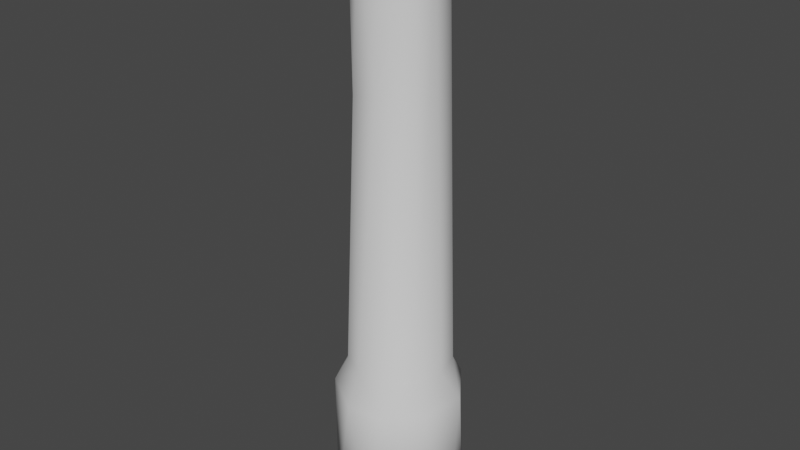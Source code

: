 # Source: Chimneys.blend  (saved by Blender 2.83.21; exported with 4.5.12 LTS)
import bpy
from mathutils import Matrix  # noqa: F401  (used for matrix-valued properties, if any)

bpy.ops.wm.read_factory_settings(use_empty=True)
scene = bpy.context.scene
scene.name = 'Scene'

# ---- collections
col_collection = bpy.data.collections.new('Collection'); scene.collection.children.link(col_collection)

# ---- world
world_world = bpy.data.worlds.new('World'); scene.world = world_world
world_world.use_nodes = True; world_world.node_tree.nodes.clear()
_N = world_world.node_tree.nodes; _L = world_world.node_tree.links
n0 = _N.new('ShaderNodeOutputWorld'); n0.name = 'World Output'; n0.location = (300, 300)
n1 = _N.new('ShaderNodeBackground'); n1.name = 'Background'; n1.location = (10, 300)
n1.inputs[0].default_value = (0.05088, 0.05088, 0.05088, 1.0)
_L.new(n1.outputs[0], n0.inputs[0])
n0.is_active_output = True
world_world.color = (0.05088, 0.05088, 0.05088)
world_world.use_sun_shadow = False
world_world.sun_shadow_jitter_overblur = 0.0

# ---- meshes
me_cylinder_001 = bpy.data.meshes.new('Cylinder.001')
me_cylinder_001.from_pydata([(-0.4682, 1.975, 4.014), (0.7654, 1.848, 0.0), (1.73, 1.067, 0.0), (1.066, 1.728, 4.014), (2.0, -8.742e-08, 0.0), (1.975, 0.4682, 4.014), (1.648, -1.19, 0.0), (1.728, -1.066, 4.014), (0.3238, -2.007, 0.0), (0.7654, -1.848, 4.0), (-1.19, -1.648, 0.0), (-0.35, -2.001, 3.981), (-2.007, -0.3238, 0.0), (-1.646, -1.189, 4.014), (-2.0, 2.385e-08, 4.0), (-1.648, 1.19, 0.0), (-1.715, 1.089, 3.981), (-0.3238, 2.007, 0.0), (0.6123, 1.478, 5.0), (-0.284, 1.587, 5.044), (1.347, 0.9084, 5.018), (1.6, -6.547e-08, 5.0), (1.323, -0.9211, 5.044), (0.6123, -1.478, 5.0), (-0.3141, -1.579, 5.075), (-1.131, -1.131, 5.0), (-1.606, -0.3195, 4.954), (-1.334, 0.9245, 5.045), (1.103, 0.6972, 17.83), (1.268, -0.1218, 17.79), (1.086, -0.7337, 17.82), (0.4852, -1.24, 17.89), (-0.2947, -1.316, 17.89), (-1.082, -0.7911, 17.88), (-1.328, 0.2498, 17.89), (-0.1977, 1.275, 17.82), (0.7385, 1.107, 13.58), (-0.727, -1.112, 13.59), (-1.292, -0.3173, 13.28), (-1.057, 0.7584, 17.82), (-0.7337, 1.098, 13.58), (0.2312, -1.301, 13.82), (0.5143, 1.227, 17.89), (-0.3952, 1.681, 18.33), (-1.677, -0.3425, 18.29), (0.9759, 1.417, 18.31), (1.566, 0.6414, 18.32), (1.663, -0.4278, 18.32), (0.9379, -1.424, 18.31), (-0.3342, -1.696, 18.31), (-1.189, -1.213, 18.34), (-1.44, 0.9585, 18.34), (0.5927, 1.469, 18.9), (-0.3367, 1.669, 18.7), (1.397, 0.9849, 18.7), (1.686, -0.2932, 18.7), (0.957, -1.431, 18.69), (-0.3805, -1.662, 18.71), (-1.415, -0.944, 18.71), (-1.595, 0.03942, 18.88), (-1.397, 0.9784, 18.7), (0.2058, 1.034, 18.93), (0.8796, 0.6028, 18.93), (1.045, -0.2252, 18.93), (0.3651, -1.029, 18.93), (-0.586, -0.877, 18.93), (-1.105, 2.154e-07, 18.93), (-0.542, 0.9141, 18.93), (1.461, -0.3154, 18.93), (0.3319, -1.4, 18.93), (-0.8138, -1.197, 18.93), (-0.8427, 1.167, 18.93), (0.2252, 1.045, 1.595), (0.9141, 0.542, 1.595), (0.9707, -0.4936, 1.595), (-0.05653, -1.09, 1.595), (-0.9033, -0.5571, 1.595), (-1.034, 0.2058, 1.595), (-0.5981, 0.8827, 1.595)], [], [(54, 68, 55), (55, 68, 56), (56, 69, 57), (63, 68, 62), (1, 3, 2), (2, 5, 4), (8, 11, 10), (10, 13, 12), (3, 18, 20), (26, 14, 13), (13, 25, 26), (5, 20, 21), (36, 35, 42), (41, 31, 32), (40, 39, 35), (34, 39, 38), (34, 38, 33), (33, 38, 37), (33, 37, 32), (36, 42, 28), (22, 29, 30), (27, 39, 40), (35, 19, 40), (24, 41, 37), (46, 28, 45), (44, 33, 50), (59, 44, 58), (54, 45, 52), (60, 59, 71), (69, 56, 68), (52, 53, 71), (53, 60, 71), (70, 57, 69), (52, 61, 62), (52, 62, 68), (64, 69, 68), (63, 64, 68), (64, 74, 75), (65, 75, 76), (66, 76, 77), (2, 3, 5), (9, 8, 6, 7), (16, 15, 12, 14), (8, 9, 11), (10, 11, 13), (12, 13, 14), (0, 17, 15, 16), (8, 10, 12, 15, 17, 1, 2, 4, 6), (22, 23, 9, 7), (21, 22, 7, 5), (24, 25, 13, 11), (27, 19, 0, 16), (9, 23, 24, 11), (5, 3, 20), (19, 18, 3, 0), (14, 26, 27, 16), (3, 1, 17, 0), (48, 31, 30), (37, 41, 32), (37, 38, 26, 25), (31, 41, 30), (7, 6, 4, 5), (20, 18, 36), (25, 24, 37), (36, 28, 20), (28, 29, 21, 20), (26, 38, 39, 27), (29, 22, 21), (30, 41, 23, 22), (35, 36, 18, 19), (40, 19, 27), (41, 24, 23), (39, 51, 43, 35), (31, 48, 49, 32), (35, 43, 45, 42), (33, 32, 49, 50), (45, 28, 42), (46, 47, 29, 28), (50, 49, 57, 58), (44, 34, 33), (47, 30, 29), (44, 51, 34), (47, 48, 30), (51, 39, 34), (46, 54, 55, 47), (52, 68, 54), (54, 46, 45), (58, 44, 50), (51, 44, 59, 60), (47, 55, 56, 48), (43, 51, 60, 53), (49, 48, 56, 57), (43, 53, 52, 45), (64, 65, 70, 69), (70, 59, 58), (70, 58, 57), (66, 59, 70, 65), (67, 71, 59, 66), (52, 71, 67, 61), (74, 64, 63), (66, 77, 78, 67), (77, 76, 75, 74, 73, 72, 78), (67, 78, 72, 61), (62, 61, 72, 73), (75, 65, 64), (63, 62, 73, 74), (66, 65, 76)])
me_cylinder_001.polygons.foreach_set('use_smooth', [True] * 107)
_k = set([(28, 29), (28, 42), (29, 30), (30, 31), (31, 32), (32, 33), (33, 34), (34, 39), (35, 39), (35, 42)])
me_cylinder_001.attributes.new('sharp_edge', 'BOOLEAN', 'EDGE').data.foreach_set('value', [ (min(e.vertices), max(e.vertices)) in _k for e in me_cylinder_001.edges])
_uv = me_cylinder_001.uv_layers.new(name='UVMap')
_uv.uv.foreach_set('vector', [0.9831, 3.366, 0.6225, 3.479, 0.3675, 3.366, 1.322, 0.3675, 1.163, 0.3676, 0.9678, -0.1766, 0.9678, 3.366, 0.6762, 3.479, 0.3255, 3.366, 1.011, 0.3996, 1.163, 0.3676, 0.9325, 0.7975, 0.8929, -5.985, 1.024, -3.985, 1.022, -5.985, 1.022, -5.985, 0.7354, -3.985, 0.5078, -5.985, 0.6653, -5.985, 0.342, -3.985, -0.06545, -5.985, -0.06545, -5.985, -0.06778, -3.985, 0.3527, -5.985, 1.024, -3.985, 0.8163, -3.485, 0.9465, -3.485, 0.3548, -3.485, 0.5078, -3.985, -0.06778, -3.985, -0.06778, -3.985, -0.05786, -3.485, 0.3548, -3.485, 0.7354, -3.985, 0.9465, -3.485, 0.5078, -3.485, 0.8663, 0.7649, 0.4109, 2.924, 0.7674, 2.962, 0.6221, 0.7649, 0.7528, 2.962, 0.3674, 2.962, 0.1537, 0.7649, 0.04174, 2.962, 0.4109, 2.924, 0.6289, 2.961, 0.975, 2.91, 0.3537, 0.7649, 0.6289, 2.961, 0.3537, 0.7649, 0.1129, 2.959, 0.1129, 2.959, 0.3537, 0.7649, 0.1591, 0.7649, 0.1129, 2.959, 0.1591, 0.7649, 0.3674, 2.962, 0.8663, 0.7649, 0.7674, 2.962, 0.9826, 2.962, 0.05903, -3.485, 0.5047, 2.896, 0.146, 2.935, 0.9553, -3.485, 0.975, 2.91, 0.9704, 0.7649, 0.4109, 2.924, 0.3723, -3.485, 0.1537, 0.7649, 0.3571, -3.485, 0.6221, 0.7649, 0.1591, 0.7649, 0.8285, 3.175, 0.8559, 2.934, 1.104, 3.175, -0.2751, 0.1907, -0.03202, 0.1011, -0.06973, -0.07209, 0.4301, 3.429, 0.3421, 3.174, 0.05091, 3.366, 0.9831, 3.366, 0.9812, 3.175, 0.6896, 3.443, -0.1639, 0.9808, -0.2398, 0.5415, 0.08884, 1.091, 0.6762, -0.1923, 0.9678, -0.1766, 1.163, 0.3676, 0.7967, 1.181, 0.3473, 1.315, 0.08884, 1.091, 0.3473, 1.315, -0.1639, 0.9808, 0.08884, 1.091, 0.1192, -0.06693, 0.3255, -0.2949, 0.6762, -0.1923, 0.7967, 1.181, 0.6131, 1.025, 0.9325, 0.7975, 0.7967, 1.181, 0.9325, 0.7975, 1.163, 0.3676, 0.676, 0.04187, 0.6762, -0.1923, 1.163, 0.3676, 1.011, 0.3996, 0.676, 0.04187, 1.163, 0.3676, 0.676, 3.478, 0.8794, -5.188, 0.4851, -5.188, 0.2257, 3.478, 0.4851, -5.188, 0.2394, -5.188, 0.505, 3.478, 0.2394, -5.188, 0.6077, -5.188, 1.022, -5.985, 1.024, -3.985, 0.7354, -3.985, 0.8929, -3.985, 0.6653, -5.985, 1.217, -5.985, 1.217, -3.985, 1.033, -3.985, 1.083, -5.985, 0.3527, -5.985, 0.5078, -3.985, 0.6653, -5.985, 0.8929, -3.985, 0.342, -3.985, -0.06545, -5.985, 0.342, -3.985, -0.06778, -3.985, 0.3527, -5.985, -0.06778, -3.985, 0.5078, -3.985, 0.2826, -3.985, 0.3551, -5.985, -0.1969, -5.985, -0.1969, -3.985, 0.6653, -0.4613, -0.06545, -0.2871, -0.459, 0.3527, -0.2848, 1.083, 0.3551, 1.477, 0.8929, 1.432, 1.346, 1.022, 1.51, 0.5078, 1.305, -0.06781, 1.076, -3.485, 0.8163, -3.485, 0.8929, -3.985, 1.217, -3.985, 0.5078, -3.485, 0.05903, -3.485, -0.006364, -3.985, 0.7354, -3.985, 0.3571, -3.485, -0.0555, -3.485, -0.06778, -3.985, 0.342, -3.985, -0.0555, -3.485, 0.3723, -3.485, 0.2826, -3.985, -0.1969, -3.985, 0.8929, -3.985, 0.8163, -3.485, 0.3571, -3.485, 0.342, -3.985, 0.7354, -3.985, 1.024, -3.985, 0.9465, -3.485, 0.3723, -3.485, 0.8163, -3.485, 1.024, -3.985, 0.2826, -3.985, 0.5078, -3.985, 0.3548, -3.485, 0.9553, -3.485, 1.033, -3.985, 1.024, -3.985, 0.8929, -5.985, 0.3551, -5.985, 0.2826, -3.985, 0.9664, -0.1844, 0.7528, -0.1121, 1.053, 0.1471, 0.1591, 0.7649, 0.6221, 0.7649, 0.3674, 2.962, 0.1591, 0.7649, 0.3537, 0.7649, 0.3548, -3.485, -0.05786, -3.485, 0.7528, 2.962, 0.6221, 0.7649, 0.9801, 2.945, -0.006364, -3.985, -0.06781, -5.985, 0.5078, -5.985, 0.7354, -3.985, 0.9465, -3.485, 0.8163, -3.485, 0.8663, 0.7649, -0.0555, -3.485, 0.3571, -3.485, 0.1591, 0.7649, 0.8663, 0.7649, 0.8559, 2.934, 0.9465, -3.485, 0.8559, 2.934, 0.5047, 2.896, 0.5078, -3.485, 0.9465, -3.485, 0.3548, -3.485, 0.3537, 0.7649, 0.975, 2.91, 0.9553, -3.485, 0.5047, 2.896, 0.05903, -3.485, 0.5078, -3.485, 0.9801, 2.945, 0.6221, 0.7649, 0.8163, -3.485, 1.076, -3.485, 0.4109, 2.924, 0.8663, 0.7649, 0.8163, -3.485, 0.3723, -3.485, 0.1537, 0.7649, 0.3723, -3.485, -0.0555, -3.485, 0.6221, 0.7649, 0.3571, -3.485, 0.8163, -3.485, 0.04174, 0.9802, -0.08877, 1.101, 0.1963, 1.266, 0.2582, 1.124, 0.7528, 2.962, 0.9664, 3.173, 0.3497, 3.175, 0.3674, 2.962, 0.4109, 2.924, 0.3223, 3.178, 0.9812, 3.175, 0.7674, 2.962, -0.03202, 0.1011, 0.2434, -0.1021, 0.1895, -0.2753, -0.06973, -0.07209, 0.9812, 1.191, 0.9826, 0.9763, 0.7674, 1.121, 0.8285, 3.175, 0.2997, 3.173, 0.5047, 2.896, 0.8559, 2.934, -0.08406, 3.189, 0.3497, 3.175, 0.3255, 3.366, 0.05091, 3.366, 0.3421, 3.174, 0.6289, 2.961, 0.1129, 2.959, 0.2997, 3.173, 0.146, 2.935, 0.5047, 2.896, 0.3421, 3.174, 0.9669, 3.178, 0.6289, 2.961, 1.288, 0.1769, 0.9664, -0.1844, 1.053, 0.1471, 0.9669, 3.178, 0.975, 2.91, 0.6289, 2.961, 0.8285, 3.175, 0.9831, 3.366, 0.3675, 3.366, 0.2997, 3.173, 0.7967, 1.181, 1.163, 0.3676, 1.183, 0.9831, 0.9831, 3.366, 0.8285, 3.175, 1.104, 3.175, 0.05091, 3.366, 0.3421, 3.174, -0.08406, 3.189, 0.9669, 3.178, 0.3421, 3.174, 0.4301, 3.429, 0.9808, 3.366, 0.2997, 3.173, 0.3675, 3.366, -0.08573, 3.366, -0.09924, 3.176, 0.3223, 3.178, -0.08877, 3.17, -0.08337, 3.366, 0.3473, 3.366, 0.3497, 3.175, 0.9664, 3.173, 0.9678, 3.366, 0.3255, 3.366, 0.3223, 3.178, 0.3473, 3.366, 0.6896, 3.443, 0.9812, 3.175, 0.676, 0.04187, 0.2257, 0.08205, 0.1192, -0.06693, 0.6762, -0.1923, 0.1192, -0.06693, -0.2398, 0.5415, -0.1747, 0.05091, 0.1192, -0.06693, -0.1747, 0.05091, 0.3255, -0.2949, 0.01758, 0.505, -0.2398, 0.5415, 0.1192, -0.06693, 0.2257, 0.08205, 0.2495, 0.9495, 0.08884, 1.091, -0.2398, 0.5415, 0.01758, 0.505, 0.7967, 1.181, 0.08884, 1.091, 0.2495, 0.9495, 0.6131, 1.025, 0.2815, -5.188, 0.1386, 3.478, 0.3996, 3.478, 0.505, 3.478, 0.6077, -5.188, 0.877, -5.188, 0.877, 3.478, 0.007952, 0.6077, 0.07369, 0.2394, 0.4851, 0.01388, 0.9588, 0.2815, 0.9519, 0.7685, 0.6185, 1.008, 0.2228, 0.9317, 0.2495, 3.478, 0.2228, -5.188, 0.6185, -5.188, 0.6131, 3.478, 0.7975, 3.478, 0.6131, 3.478, 0.6185, -5.188, 0.7685, -5.188, 0.4851, -5.188, 0.2257, 3.478, 0.676, 3.478, 0.3996, 3.478, 0.7975, 3.478, 0.7685, -5.188, 0.2815, -5.188, 0.505, 3.478, 0.2257, 3.478, 0.2394, -5.188])
me_cylinder_001.use_remesh_fix_poles = True
me_cylinder_001.use_remesh_preserve_attributes = False
me_cylinder_001.use_mirror_vertex_groups = False
me_cylinder_001.update()

# ---- objects
ob_bigindustralchimby = bpy.data.objects.new('BigIndustralChimby', me_cylinder_001)

# ---- transforms, parenting, visibility, modifiers, constraints
ob_bigindustralchimby.location = (0.0, 0.0, 0.0)
ob_bigindustralchimby.lineart.crease_threshold = 0.0

# ---- collection membership
col_collection.objects.link(ob_bigindustralchimby)

# ---- scene / render settings (as saved in the file)
scene.frame_start = 1; scene.frame_end = 250; scene.frame_set(1)
scene.render.engine = 'BLENDER_EEVEE_NEXT'
scene.cycles.use_denoising = False
scene.cycles.samples = 128
scene.cycles.sampling_pattern = 'TABULATED_SOBOL'
scene.cycles.use_adaptive_sampling = False
scene.cycles.use_light_tree = False
scene.view_settings.view_transform = 'Filmic'
bpy.context.view_layer.update()

# ---- added for rendering (the .blend has no active camera and no usable light): camera, sun
cam_auto = bpy.data.cameras.new('AutoCamera')
cam_auto.lens = 50.0
cam_auto.sensor_width = 36.0
cam_auto.clip_end = 1000.0
ob_auto_camera = bpy.data.objects.new('AutoCamera', cam_auto)
scene.collection.objects.link(ob_auto_camera)
ob_auto_camera.location = (18.2822, -21.9427, 24.0946)
ob_auto_camera.rotation_euler = (1.09748, -7.21219e-08, 0.694738)
scene.camera = ob_auto_camera
light_auto_sun = bpy.data.lights.new('AutoSun', 'SUN')
light_auto_sun.energy = 3.0
light_auto_sun.angle = 0.0523599
ob_auto_sun = bpy.data.objects.new('AutoSun', light_auto_sun)
scene.collection.objects.link(ob_auto_sun)
ob_auto_sun.rotation_euler = (0.872665, 0.174533, 0.523599)
bpy.context.view_layer.update()
